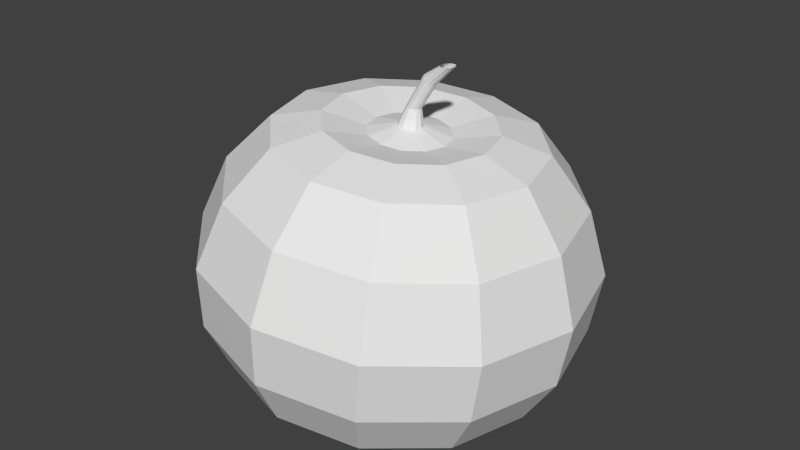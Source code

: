 # Source: pumpkinProduct.blend  (saved by Blender 2.76.0; exported with 4.5.12 LTS)
import bpy
from mathutils import Matrix  # noqa: F401  (used for matrix-valued properties, if any)

bpy.ops.wm.read_factory_settings(use_empty=True)
scene = bpy.context.scene
scene.name = 'Scene'

# ---- collections
col_collection_1 = bpy.data.collections.new('Collection 1'); scene.collection.children.link(col_collection_1)

# ---- world
world_world = bpy.data.worlds.new('World'); scene.world = world_world
world_world.color = (0.05088, 0.05088, 0.05088)
world_world.use_sun_shadow = False
world_world.sun_shadow_jitter_overblur = 0.0
world_world.cycles.sampling_method = 'MANUAL'
world_world.cycles.sample_map_resolution = 256

# ---- meshes
me_sphere = bpy.data.meshes.new('Sphere')
me_sphere.from_pydata([(-0.08966, 2.222e-08, 0.1283), (-0.1103, 2.182e-08, 0.1347), (-0.1341, 2.128e-08, 0.1308), (-0.1574, 2.075e-08, 0.1082), (-0.1725, 2.039e-08, 0.07692), (-0.1726, 2.037e-08, 0.04491), (-0.1612, 2.054e-08, 0.01688), (-0.1404, 2.082e-08, 0.003988), (-0.1127, 2.119e-08, 0.003472), (-0.08699, 0.01001, 0.128), (-0.1048, 0.0206, 0.1341), (-0.1255, 0.03226, 0.1299), (-0.146, 0.04275, 0.1071), (-0.1595, 0.0487, 0.07564), (-0.16, 0.0472, 0.04367), (-0.1505, 0.04015, 0.01582), (-0.1326, 0.02917, 0.003222), (-0.1086, 0.01533, 0.003069), (-0.0797, 0.01734, 0.1273), (-0.08981, 0.03567, 0.1326), (-0.102, 0.05587, 0.1276), (-0.1149, 0.07404, 0.104), (-0.124, 0.08434, 0.07215), (-0.1256, 0.08174, 0.04029), (-0.1213, 0.06954, 0.01294), (-0.1114, 0.05052, 0.001127), (-0.0974, 0.02656, 0.001968), (-0.06974, 0.02002, 0.1263), (-0.06931, 0.04119, 0.1306), (-0.06992, 0.06451, 0.1245), (-0.07235, 0.08549, 0.09984), (-0.07555, 0.09739, 0.06737), (-0.07867, 0.09439, 0.03566), (-0.0813, 0.08029, 0.008999), (-0.08236, 0.05834, -0.001734), (-0.08214, 0.03067, 0.0004634), (-0.05978, 0.01734, 0.1253), (-0.04881, 0.03567, 0.1286), (-0.03782, 0.05587, 0.1213), (-0.02981, 0.07404, 0.09564), (-0.02708, 0.08434, 0.06259), (-0.0317, 0.08174, 0.03103), (-0.04135, 0.06954, 0.005061), (-0.05333, 0.05052, -0.004595), (-0.06688, 0.02656, -0.001041), (-0.05248, 0.01001, 0.1246), (-0.03381, 0.0206, 0.1271), (-0.01432, 0.03226, 0.119), (0.001335, 0.04275, 0.09257), (0.008391, 0.0487, 0.0591), (0.002678, 0.0472, 0.02764), (-0.0121, 0.04015, 0.002179), (-0.03208, 0.02917, -0.006689), (-0.05571, 0.01533, -0.002142), (-0.04981, 2.365e-08, 0.1243), (-0.02832, 2.179e-08, 0.1266), (-0.005715, 1.696e-08, 0.1181), (0.01273, 2.157e-08, 0.09145), (0.02138, 1.561e-08, 0.05782), (0.01526, 2.128e-08, 0.0264), (-0.001393, 1.516e-08, 0.001123), (-0.0243, 1.782e-08, -0.007456), (-0.05162, 2.337e-08, -0.002545), (-0.05248, -0.01001, 0.1246), (-0.03381, -0.0206, 0.1271), (-0.01432, -0.03226, 0.119), (0.001335, -0.04275, 0.09257), (0.008391, -0.0487, 0.0591), (0.002678, -0.04719, 0.02764), (-0.0121, -0.04015, 0.002179), (-0.03208, -0.02917, -0.006689), (-0.05571, -0.01533, -0.002142), (-0.05978, -0.01734, 0.1253), (-0.04881, -0.03567, 0.1286), (-0.03782, -0.05587, 0.1213), (-0.02981, -0.07404, 0.09564), (-0.02708, -0.08434, 0.06259), (-0.0317, -0.08174, 0.03103), (-0.04135, -0.06954, 0.005061), (-0.05333, -0.05052, -0.004595), (-0.06688, -0.02656, -0.001041), (-0.08177, 2.159e-08, 0.004174), (-0.06974, -0.02002, 0.1263), (-0.06931, -0.04119, 0.1306), (-0.06992, -0.06451, 0.1245), (-0.07235, -0.08549, 0.09984), (-0.07555, -0.09739, 0.06737), (-0.07867, -0.09439, 0.03566), (-0.0813, -0.08029, 0.008999), (-0.08236, -0.05834, -0.001734), (-0.08214, -0.03067, 0.0004634), (-0.07545, 2.291e-08, 0.1306), (-0.0797, -0.01734, 0.1273), (-0.08981, -0.03567, 0.1326), (-0.102, -0.05587, 0.1276), (-0.1149, -0.07404, 0.104), (-0.124, -0.08434, 0.07215), (-0.1256, -0.08174, 0.04029), (-0.1213, -0.06954, 0.01294), (-0.1114, -0.05052, 0.001127), (-0.0974, -0.02656, 0.001968), (-0.08699, -0.01001, 0.128), (-0.1048, -0.0206, 0.1341), (-0.1255, -0.03226, 0.1299), (-0.146, -0.04275, 0.1071), (-0.1595, -0.0487, 0.07564), (-0.16, -0.04719, 0.04367), (-0.1505, -0.04015, 0.01582), (-0.1326, -0.02917, 0.003222), (-0.1086, -0.01533, 0.003069), (-0.07464, 0.003052, 0.1305), (-0.07241, 0.005287, 0.1303), (-0.06938, 0.006104, 0.13), (-0.06634, 0.005287, 0.1297), (-0.06411, 0.003052, 0.1294), (-0.0633, 2.335e-08, 0.1294), (-0.06411, -0.003052, 0.1294), (-0.06634, -0.005287, 0.1297), (-0.06938, -0.006104, 0.13), (-0.07241, -0.005287, 0.1303), (-0.07464, -0.003052, 0.1305), (-0.07101, 2.193e-08, 0.1392), (-0.07053, 0.0018, 0.1392), (-0.06922, 0.003118, 0.139), (-0.06743, 0.0036, 0.1389), (-0.06564, 0.003118, 0.1387), (-0.06433, 0.0018, 0.1386), (-0.06385, 2.219e-08, 0.1385), (-0.06433, -0.0018, 0.1386), (-0.06564, -0.003118, 0.1387), (-0.06743, -0.0036, 0.1389), (-0.06922, -0.003118, 0.139), (-0.07053, -0.0018, 0.1392), (-0.06148, 1.98e-08, 0.1555), (-0.06108, 0.0018, 0.1552), (-0.05999, 0.003118, 0.1545), (-0.0585, 0.0036, 0.1535), (-0.05702, 0.003118, 0.1525), (-0.05593, 0.0018, 0.1517), (-0.05553, 2.05e-08, 0.1515), (-0.05593, -0.0018, 0.1517), (-0.05702, -0.003118, 0.1525), (-0.0585, -0.0036, 0.1535), (-0.05999, -0.003118, 0.1545), (-0.06108, -0.0018, 0.1552), (-0.05274, 1.903e-08, 0.1614), (-0.05226, 0.0018, 0.1615), (-0.05094, 0.003118, 0.1615), (-0.04915, 0.0036, 0.1617), (-0.04735, 0.003118, 0.1618), (-0.04603, 0.0018, 0.1618), (-0.04555, 1.914e-08, 0.1619), (-0.04603, -0.0018, 0.1618), (-0.04735, -0.003118, 0.1618), (-0.04915, -0.0036, 0.1617), (-0.05094, -0.003118, 0.1615), (-0.05226, -0.0018, 0.1615)], [], [(3, 2, 11, 12), (7, 6, 15, 16), (4, 3, 12, 13), (1, 0, 9, 10), (8, 7, 16, 17), (5, 4, 13, 14), (2, 1, 10, 11), (6, 5, 14, 15), (16, 15, 24, 25), (13, 12, 21, 22), (10, 9, 18, 19), (17, 16, 25, 26), (14, 13, 22, 23), (11, 10, 19, 20), (15, 14, 23, 24), (12, 11, 20, 21), (24, 23, 32, 33), (21, 20, 29, 30), (25, 24, 33, 34), (22, 21, 30, 31), (19, 18, 27, 28), (26, 25, 34, 35), (23, 22, 31, 32), (20, 19, 28, 29), (29, 28, 37, 38), (33, 32, 41, 42), (30, 29, 38, 39), (34, 33, 42, 43), (31, 30, 39, 40), (28, 27, 36, 37), (35, 34, 43, 44), (32, 31, 40, 41), (41, 40, 49, 50), (38, 37, 46, 47), (42, 41, 50, 51), (39, 38, 47, 48), (43, 42, 51, 52), (40, 39, 48, 49), (37, 36, 45, 46), (44, 43, 52, 53), (46, 45, 54, 55), (53, 52, 61, 62), (50, 49, 58, 59), (47, 46, 55, 56), (51, 50, 59, 60), (48, 47, 56, 57), (52, 51, 60, 61), (49, 48, 57, 58), (61, 60, 69, 70), (58, 57, 66, 67), (55, 54, 63, 64), (62, 61, 70, 71), (59, 58, 67, 68), (56, 55, 64, 65), (60, 59, 68, 69), (57, 56, 65, 66), (66, 65, 74, 75), (70, 69, 78, 79), (67, 66, 75, 76), (64, 63, 72, 73), (71, 70, 79, 80), (68, 67, 76, 77), (65, 64, 73, 74), (69, 68, 77, 78), (78, 77, 87, 88), (75, 74, 84, 85), (79, 78, 88, 89), (76, 75, 85, 86), (73, 72, 82, 83), (80, 79, 89, 90), (77, 76, 86, 87), (74, 73, 83, 84), (84, 83, 93, 94), (88, 87, 97, 98), (85, 84, 94, 95), (89, 88, 98, 99), (86, 85, 95, 96), (83, 82, 92, 93), (90, 89, 99, 100), (87, 86, 96, 97), (100, 99, 108, 109), (97, 96, 105, 106), (94, 93, 102, 103), (98, 97, 106, 107), (95, 94, 103, 104), (99, 98, 107, 108), (96, 95, 104, 105), (93, 92, 101, 102), (72, 63, 116, 117), (81, 8, 17), (36, 27, 112, 113), (81, 17, 26), (9, 0, 91, 110), (81, 26, 35), (81, 35, 44), (0, 101, 120, 91), (81, 44, 53), (63, 54, 115, 116), (81, 53, 62), (82, 72, 117, 118), (81, 62, 71), (92, 82, 118, 119), (54, 45, 114, 115), (81, 71, 80), (27, 18, 111, 112), (81, 80, 90), (81, 90, 100), (18, 9, 110, 111), (81, 100, 109), (45, 36, 113, 114), (105, 104, 3, 4), (102, 101, 0, 1), (109, 108, 7, 8), (106, 105, 4, 5), (103, 102, 1, 2), (81, 109, 8), (107, 106, 5, 6), (104, 103, 2, 3), (101, 92, 119, 120), (108, 107, 6, 7), (115, 114, 126, 127), (111, 110, 122, 123), (120, 119, 131, 132), (113, 112, 124, 125), (118, 117, 129, 130), (116, 115, 127, 128), (114, 113, 125, 126), (119, 118, 130, 131), (112, 111, 123, 124), (91, 120, 132, 121), (117, 116, 128, 129), (110, 91, 121, 122), (132, 131, 143, 144), (125, 124, 136, 137), (128, 127, 139, 140), (131, 130, 142, 143), (124, 123, 135, 136), (127, 126, 138, 139), (130, 129, 141, 142), (123, 122, 134, 135), (121, 132, 144, 133), (126, 125, 137, 138), (129, 128, 140, 141), (122, 121, 133, 134), (134, 133, 145, 146), (144, 143, 155, 156), (137, 136, 148, 149), (140, 139, 151, 152), (143, 142, 154, 155), (136, 135, 147, 148), (139, 138, 150, 151), (142, 141, 153, 154), (135, 134, 146, 147), (133, 144, 156, 145), (138, 137, 149, 150), (141, 140, 152, 153)])
_uv = me_sphere.uv_layers.new(name='UVMap')
_uv.uv.foreach_set('vector', [0.3567, 0.502, 0.3939, 0.5381, 0.4076, 0.5367, 0.3749, 0.5002, 0.3838, 0.3355, 0.3506, 0.3561, 0.3677, 0.3544, 0.3963, 0.3343, 0.3326, 0.452, 0.3567, 0.502, 0.3749, 0.5002, 0.3534, 0.45, 0.4319, 0.5443, 0.4649, 0.5341, 0.4692, 0.5336, 0.4407, 0.5434, 0.4282, 0.3347, 0.3838, 0.3355, 0.3963, 0.3343, 0.4347, 0.334, 0.3324, 0.4009, 0.3326, 0.452, 0.3534, 0.45, 0.3525, 0.3989, 0.3939, 0.5381, 0.4319, 0.5443, 0.4407, 0.5434, 0.4076, 0.5367, 0.3506, 0.3561, 0.3324, 0.4009, 0.3525, 0.3989, 0.3677, 0.3544, 0.3963, 0.3343, 0.3677, 0.3544, 0.4145, 0.3498, 0.4302, 0.3309, 0.3534, 0.45, 0.3749, 0.5002, 0.4246, 0.4953, 0.4101, 0.4444, 0.4407, 0.5434, 0.4692, 0.5336, 0.4808, 0.5325, 0.4647, 0.541, 0.4347, 0.334, 0.3963, 0.3343, 0.4302, 0.3309, 0.4526, 0.3323, 0.3525, 0.3989, 0.3534, 0.45, 0.4101, 0.4444, 0.4074, 0.3935, 0.4076, 0.5367, 0.4407, 0.5434, 0.4647, 0.541, 0.4452, 0.533, 0.3677, 0.3544, 0.3525, 0.3989, 0.4074, 0.3935, 0.4145, 0.3498, 0.3749, 0.5002, 0.4076, 0.5367, 0.4452, 0.533, 0.4246, 0.4953, 0.4145, 0.3498, 0.4074, 0.3935, 0.4825, 0.3861, 0.4783, 0.3435, 0.4246, 0.4953, 0.4452, 0.533, 0.4965, 0.528, 0.4926, 0.4886, 0.4302, 0.3309, 0.4145, 0.3498, 0.4783, 0.3435, 0.4766, 0.3264, 0.4101, 0.4444, 0.4246, 0.4953, 0.4926, 0.4886, 0.4875, 0.4368, 0.4647, 0.541, 0.4808, 0.5325, 0.4968, 0.5309, 0.4974, 0.5378, 0.4526, 0.3323, 0.4302, 0.3309, 0.4766, 0.3264, 0.4769, 0.3299, 0.4074, 0.3935, 0.4101, 0.4444, 0.4875, 0.4368, 0.4825, 0.3861, 0.4452, 0.533, 0.4647, 0.541, 0.4974, 0.5378, 0.4965, 0.528, 0.4965, 0.528, 0.4974, 0.5378, 0.5302, 0.5346, 0.5478, 0.5229, 0.4783, 0.3435, 0.4825, 0.3861, 0.5575, 0.3787, 0.5421, 0.3372, 0.4926, 0.4886, 0.4965, 0.528, 0.5478, 0.5229, 0.5606, 0.4819, 0.4766, 0.3264, 0.4783, 0.3435, 0.5421, 0.3372, 0.523, 0.3218, 0.4875, 0.4368, 0.4926, 0.4886, 0.5606, 0.4819, 0.5649, 0.4291, 0.4974, 0.5378, 0.4968, 0.5309, 0.5127, 0.5293, 0.5302, 0.5346, 0.4769, 0.3299, 0.4766, 0.3264, 0.523, 0.3218, 0.5013, 0.3275, 0.4825, 0.3861, 0.4875, 0.4368, 0.5649, 0.4291, 0.5575, 0.3787, 0.5575, 0.3787, 0.5649, 0.4291, 0.6216, 0.4235, 0.6125, 0.3733, 0.5478, 0.5229, 0.5302, 0.5346, 0.5542, 0.5322, 0.5853, 0.5192, 0.5421, 0.3372, 0.5575, 0.3787, 0.6125, 0.3733, 0.5888, 0.3326, 0.5606, 0.4819, 0.5478, 0.5229, 0.5853, 0.5192, 0.6103, 0.477, 0.523, 0.3218, 0.5421, 0.3372, 0.5888, 0.3326, 0.5569, 0.3184, 0.5649, 0.4291, 0.5606, 0.4819, 0.6103, 0.477, 0.6216, 0.4235, 0.5302, 0.5346, 0.5127, 0.5293, 0.5243, 0.5282, 0.5542, 0.5322, 0.5013, 0.3275, 0.523, 0.3218, 0.5569, 0.3184, 0.5192, 0.3257, 0.5542, 0.5322, 0.5243, 0.5282, 0.5286, 0.5278, 0.5629, 0.5314, 0.5192, 0.3257, 0.5569, 0.3184, 0.5694, 0.3172, 0.5257, 0.3251, 0.6125, 0.3733, 0.6216, 0.4235, 0.6423, 0.4215, 0.6326, 0.3713, 0.5853, 0.5192, 0.5542, 0.5322, 0.5629, 0.5314, 0.599, 0.5179, 0.5888, 0.3326, 0.6125, 0.3733, 0.6326, 0.3713, 0.606, 0.3309, 0.6103, 0.477, 0.5853, 0.5192, 0.599, 0.5179, 0.6285, 0.4752, 0.5569, 0.3184, 0.5888, 0.3326, 0.606, 0.3309, 0.5694, 0.3172, 0.6216, 0.4235, 0.6103, 0.477, 0.6285, 0.4752, 0.6423, 0.4215, 0.5694, 0.3172, 0.606, 0.3309, 0.5888, 0.3326, 0.5569, 0.3184, 0.6423, 0.4215, 0.6285, 0.4752, 0.6103, 0.477, 0.6216, 0.4235, 0.5629, 0.5314, 0.5286, 0.5278, 0.5243, 0.5282, 0.5542, 0.5322, 0.5257, 0.3251, 0.5694, 0.3172, 0.5569, 0.3184, 0.5192, 0.3257, 0.6326, 0.3713, 0.6423, 0.4215, 0.6216, 0.4235, 0.6125, 0.3733, 0.599, 0.5179, 0.5629, 0.5314, 0.5542, 0.5322, 0.5853, 0.5192, 0.606, 0.3309, 0.6326, 0.3713, 0.6125, 0.3733, 0.5888, 0.3326, 0.6285, 0.4752, 0.599, 0.5179, 0.5853, 0.5192, 0.6103, 0.477, 0.6103, 0.477, 0.5853, 0.5192, 0.5478, 0.5229, 0.5606, 0.4819, 0.5569, 0.3184, 0.5888, 0.3326, 0.5421, 0.3372, 0.523, 0.3218, 0.6216, 0.4235, 0.6103, 0.477, 0.5606, 0.4819, 0.5649, 0.4291, 0.5542, 0.5322, 0.5243, 0.5282, 0.5127, 0.5293, 0.5302, 0.5346, 0.5192, 0.3257, 0.5569, 0.3184, 0.523, 0.3218, 0.5013, 0.3275, 0.6125, 0.3733, 0.6216, 0.4235, 0.5649, 0.4291, 0.5575, 0.3787, 0.5853, 0.5192, 0.5542, 0.5322, 0.5302, 0.5346, 0.5478, 0.5229, 0.5888, 0.3326, 0.6125, 0.3733, 0.5575, 0.3787, 0.5421, 0.3372, 0.5421, 0.3372, 0.5575, 0.3787, 0.4825, 0.3861, 0.4783, 0.3435, 0.5606, 0.4819, 0.5478, 0.5229, 0.4965, 0.528, 0.4926, 0.4886, 0.523, 0.3218, 0.5421, 0.3372, 0.4783, 0.3435, 0.4766, 0.3264, 0.5649, 0.4291, 0.5606, 0.4819, 0.4926, 0.4886, 0.4875, 0.4368, 0.5302, 0.5346, 0.5127, 0.5293, 0.4968, 0.5309, 0.4974, 0.5378, 0.5013, 0.3275, 0.523, 0.3218, 0.4766, 0.3264, 0.4769, 0.3299, 0.5575, 0.3787, 0.5649, 0.4291, 0.4875, 0.4368, 0.4825, 0.3861, 0.5478, 0.5229, 0.5302, 0.5346, 0.4974, 0.5378, 0.4965, 0.528, 0.4965, 0.528, 0.4974, 0.5378, 0.4647, 0.541, 0.4452, 0.533, 0.4783, 0.3435, 0.4825, 0.3861, 0.4074, 0.3935, 0.4145, 0.3498, 0.4926, 0.4886, 0.4965, 0.528, 0.4452, 0.533, 0.4246, 0.4953, 0.4766, 0.3264, 0.4783, 0.3435, 0.4145, 0.3498, 0.4302, 0.3309, 0.4875, 0.4368, 0.4926, 0.4886, 0.4246, 0.4953, 0.4101, 0.4444, 0.4974, 0.5378, 0.4968, 0.5309, 0.4808, 0.5325, 0.4647, 0.541, 0.4769, 0.3299, 0.4766, 0.3264, 0.4302, 0.3309, 0.4526, 0.3323, 0.4825, 0.3861, 0.4875, 0.4368, 0.4101, 0.4444, 0.4074, 0.3935, 0.4526, 0.3323, 0.4302, 0.3309, 0.3963, 0.3343, 0.4347, 0.334, 0.4074, 0.3935, 0.4101, 0.4444, 0.3534, 0.45, 0.3525, 0.3989, 0.4452, 0.533, 0.4647, 0.541, 0.4407, 0.5434, 0.4076, 0.5367, 0.4145, 0.3498, 0.4074, 0.3935, 0.3525, 0.3989, 0.3677, 0.3544, 0.4246, 0.4953, 0.4452, 0.533, 0.4076, 0.5367, 0.3749, 0.5002, 0.4302, 0.3309, 0.4145, 0.3498, 0.3677, 0.3544, 0.3963, 0.3343, 0.4101, 0.4444, 0.4246, 0.4953, 0.3749, 0.5002, 0.3534, 0.45, 0.4647, 0.541, 0.4808, 0.5325, 0.4692, 0.5336, 0.4407, 0.5434, 0.5127, 0.5293, 0.5243, 0.5282, 0.5057, 0.5359, 0.5022, 0.5363, 0.4775, 0.3358, 0.4282, 0.3347, 0.4347, 0.334, 0.5127, 0.5293, 0.4968, 0.5309, 0.4973, 0.5368, 0.5022, 0.5363, 0.4775, 0.3358, 0.4347, 0.334, 0.4526, 0.3323, 0.4692, 0.5336, 0.4649, 0.5341, 0.4876, 0.5377, 0.4889, 0.5376, 0.4775, 0.3358, 0.4526, 0.3323, 0.4769, 0.3299, 0.4775, 0.3358, 0.4769, 0.3299, 0.5013, 0.3275, 0.4649, 0.5341, 0.4692, 0.5336, 0.4889, 0.5376, 0.4876, 0.5377, 0.4775, 0.3358, 0.5013, 0.3275, 0.5192, 0.3257, 0.5243, 0.5282, 0.5286, 0.5278, 0.507, 0.5358, 0.5057, 0.5359, 0.4775, 0.3358, 0.5192, 0.3257, 0.5257, 0.3251, 0.4968, 0.5309, 0.5127, 0.5293, 0.5022, 0.5363, 0.4973, 0.5368, 0.4775, 0.3358, 0.5257, 0.3251, 0.5192, 0.3257, 0.4808, 0.5325, 0.4968, 0.5309, 0.4973, 0.5368, 0.4925, 0.5373, 0.5286, 0.5278, 0.5243, 0.5282, 0.5057, 0.5359, 0.507, 0.5358, 0.4775, 0.3358, 0.5192, 0.3257, 0.5013, 0.3275, 0.4968, 0.5309, 0.4808, 0.5325, 0.4925, 0.5373, 0.4973, 0.5368, 0.4775, 0.3358, 0.5013, 0.3275, 0.4769, 0.3299, 0.4775, 0.3358, 0.4769, 0.3299, 0.4526, 0.3323, 0.4808, 0.5325, 0.4692, 0.5336, 0.4889, 0.5376, 0.4925, 0.5373, 0.4775, 0.3358, 0.4526, 0.3323, 0.4347, 0.334, 0.5243, 0.5282, 0.5127, 0.5293, 0.5022, 0.5363, 0.5057, 0.5359, 0.3534, 0.45, 0.3749, 0.5002, 0.3567, 0.502, 0.3326, 0.452, 0.4407, 0.5434, 0.4692, 0.5336, 0.4649, 0.5341, 0.4319, 0.5443, 0.4347, 0.334, 0.3963, 0.3343, 0.3838, 0.3355, 0.4282, 0.3347, 0.3525, 0.3989, 0.3534, 0.45, 0.3326, 0.452, 0.3324, 0.4009, 0.4076, 0.5367, 0.4407, 0.5434, 0.4319, 0.5443, 0.3939, 0.5381, 0.4775, 0.3358, 0.4347, 0.334, 0.4282, 0.3347, 0.3677, 0.3544, 0.3525, 0.3989, 0.3324, 0.4009, 0.3506, 0.3561, 0.3749, 0.5002, 0.4076, 0.5367, 0.3939, 0.5381, 0.3567, 0.502, 0.4692, 0.5336, 0.4808, 0.5325, 0.4925, 0.5373, 0.4889, 0.5376, 0.3963, 0.3343, 0.3677, 0.3544, 0.3506, 0.3561, 0.3838, 0.3355, 0.5469, 0.8094, 0.5462, 0.8094, 0.546, 0.8182, 0.5464, 0.8182, 0.5381, 0.8102, 0.536, 0.8104, 0.5399, 0.8188, 0.5412, 0.8187, 0.536, 0.8104, 0.5381, 0.8102, 0.5412, 0.8187, 0.5399, 0.8188, 0.544, 0.8096, 0.5411, 0.8099, 0.543, 0.8185, 0.5447, 0.8184, 0.5411, 0.8099, 0.544, 0.8096, 0.5447, 0.8184, 0.543, 0.8185, 0.5462, 0.8094, 0.5469, 0.8094, 0.5464, 0.8182, 0.546, 0.8182, 0.5462, 0.8094, 0.544, 0.8096, 0.5447, 0.8184, 0.546, 0.8182, 0.5381, 0.8102, 0.5411, 0.8099, 0.543, 0.8185, 0.5412, 0.8187, 0.5411, 0.8099, 0.5381, 0.8102, 0.5412, 0.8187, 0.543, 0.8185, 0.5352, 0.8105, 0.536, 0.8104, 0.5399, 0.8188, 0.5395, 0.8189, 0.544, 0.8096, 0.5462, 0.8094, 0.546, 0.8182, 0.5447, 0.8184, 0.536, 0.8104, 0.5352, 0.8105, 0.5395, 0.8189, 0.5399, 0.8188, 0.5399, 0.8188, 0.5412, 0.8187, 0.5502, 0.8337, 0.5491, 0.8344, 0.5447, 0.8184, 0.543, 0.8185, 0.5516, 0.8327, 0.553, 0.8317, 0.546, 0.8182, 0.5464, 0.8182, 0.5545, 0.8307, 0.5541, 0.831, 0.5412, 0.8187, 0.543, 0.8185, 0.5516, 0.8327, 0.5502, 0.8337, 0.543, 0.8185, 0.5412, 0.8187, 0.5502, 0.8337, 0.5516, 0.8327, 0.5464, 0.8182, 0.546, 0.8182, 0.5541, 0.831, 0.5545, 0.8307, 0.543, 0.8185, 0.5447, 0.8184, 0.553, 0.8317, 0.5516, 0.8327, 0.5412, 0.8187, 0.5399, 0.8188, 0.5491, 0.8344, 0.5502, 0.8337, 0.5395, 0.8189, 0.5399, 0.8188, 0.5491, 0.8344, 0.5487, 0.8347, 0.546, 0.8182, 0.5447, 0.8184, 0.553, 0.8317, 0.5541, 0.831, 0.5447, 0.8184, 0.546, 0.8182, 0.5541, 0.831, 0.553, 0.8317, 0.5399, 0.8188, 0.5395, 0.8189, 0.5487, 0.8347, 0.5491, 0.8344, 0.5491, 0.8344, 0.5487, 0.8347, 0.5572, 0.8404, 0.5576, 0.8404, 0.5491, 0.8344, 0.5502, 0.8337, 0.5589, 0.8405, 0.5576, 0.8404, 0.553, 0.8317, 0.5516, 0.8327, 0.5606, 0.8406, 0.5624, 0.8407, 0.5541, 0.831, 0.5545, 0.8307, 0.5641, 0.8408, 0.5637, 0.8408, 0.5502, 0.8337, 0.5516, 0.8327, 0.5606, 0.8406, 0.5589, 0.8405, 0.5516, 0.8327, 0.5502, 0.8337, 0.5589, 0.8405, 0.5606, 0.8406, 0.5545, 0.8307, 0.5541, 0.831, 0.5637, 0.8408, 0.5641, 0.8408, 0.5516, 0.8327, 0.553, 0.8317, 0.5624, 0.8407, 0.5606, 0.8406, 0.5502, 0.8337, 0.5491, 0.8344, 0.5576, 0.8404, 0.5589, 0.8405, 0.5487, 0.8347, 0.5491, 0.8344, 0.5576, 0.8404, 0.5572, 0.8404, 0.5541, 0.831, 0.553, 0.8317, 0.5624, 0.8407, 0.5637, 0.8408, 0.553, 0.8317, 0.5541, 0.831, 0.5637, 0.8408, 0.5624, 0.8407])
me_sphere.use_remesh_preserve_volume = False
me_sphere.use_remesh_preserve_attributes = False
me_sphere.use_mirror_vertex_groups = False
me_sphere.update()

# ---- objects
ob_pumpkinproduct = bpy.data.objects.new('pumpkinProduct', me_sphere)

# ---- transforms, parenting, visibility, modifiers, constraints
ob_pumpkinproduct.location = (0.0, 0.0, 0.0)
ob_pumpkinproduct.lineart.crease_threshold = 0.0

# ---- collection membership
col_collection_1.objects.link(ob_pumpkinproduct)

# ---- scene / render settings (as saved in the file)
scene.frame_start = 1; scene.frame_end = 250; scene.frame_set(1)
scene.render.engine = 'BLENDER_EEVEE_NEXT'
scene.render.resolution_percentage = 50
scene.render.dither_intensity = 0.0
scene.cycles.use_denoising = False
scene.cycles.samples = 10
scene.cycles.sampling_pattern = 'TABULATED_SOBOL'
scene.cycles.light_sampling_threshold = 0.0
scene.cycles.use_adaptive_sampling = False
scene.cycles.use_light_tree = False
scene.cycles.blur_glossy = 0.0
scene.cycles.pixel_filter_type = 'GAUSSIAN'
scene.cycles.sample_clamp_indirect = 0.0
scene.view_settings.view_transform = 'Standard'
bpy.context.view_layer.update()

# ---- added for rendering (the .blend has no active camera and no usable light): camera, sun
cam_auto = bpy.data.cameras.new('AutoCamera')
cam_auto.lens = 50.0
cam_auto.sensor_width = 36.0
cam_auto.clip_end = 1000.0
ob_auto_camera = bpy.data.objects.new('AutoCamera', cam_auto)
scene.collection.objects.link(ob_auto_camera)
ob_auto_camera.location = (0.223109, -0.358468, 0.316188)
ob_auto_camera.rotation_euler = (1.09748, -7.21219e-08, 0.694738)
scene.camera = ob_auto_camera
light_auto_sun = bpy.data.lights.new('AutoSun', 'SUN')
light_auto_sun.energy = 3.0
light_auto_sun.angle = 0.0523599
ob_auto_sun = bpy.data.objects.new('AutoSun', light_auto_sun)
scene.collection.objects.link(ob_auto_sun)
ob_auto_sun.rotation_euler = (0.872665, 0.174533, 0.523599)
bpy.context.view_layer.update()
